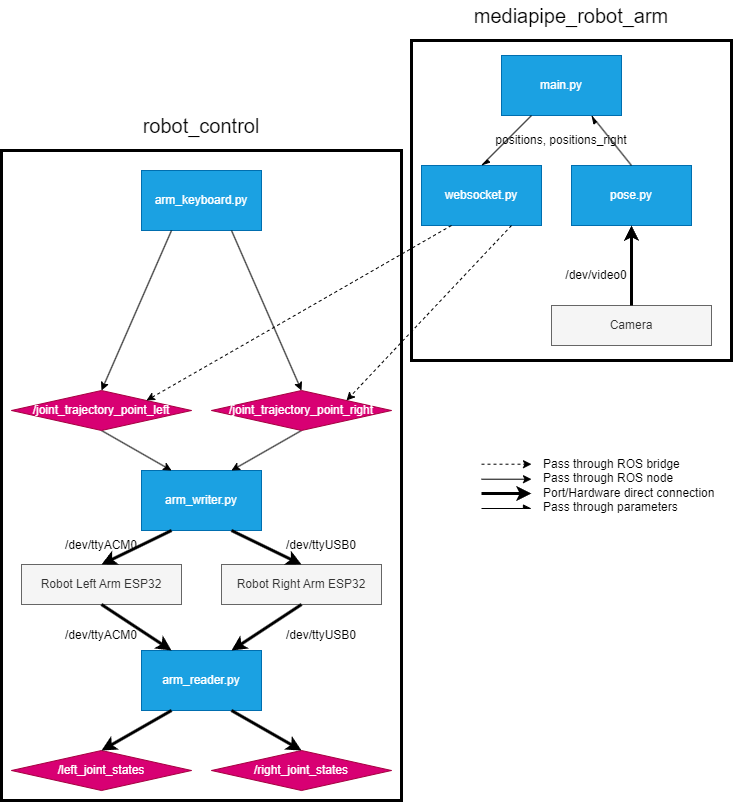

The diagram above was exported from draw.io. Its source (the exported page's mxGraphModel, read from the mxfile embedded in the PNG):
<mxGraphModel dx="819" dy="478" grid="1" gridSize="10" guides="1" tooltips="1" connect="1" arrows="1" fold="1" page="1" pageScale="1" pageWidth="1169" pageHeight="827" math="0" shadow="0">
  <root>
    <mxCell id="0" />
    <mxCell id="1" parent="0" />
    <mxCell id="-MM3WiBiCca5OCZPj5n1-43" value="" style="rounded=0;whiteSpace=wrap;html=1;fillColor=none;strokeWidth=3;" parent="1" vertex="1">
      <mxGeometry x="430" y="50" width="320" height="320" as="geometry" />
    </mxCell>
    <mxCell id="-MM3WiBiCca5OCZPj5n1-42" value="" style="rounded=0;whiteSpace=wrap;html=1;fillColor=none;strokeWidth=3;" parent="1" vertex="1">
      <mxGeometry x="20" y="160" width="400" height="650" as="geometry" />
    </mxCell>
    <mxCell id="-MM3WiBiCca5OCZPj5n1-1" value="Robot Left Arm ESP32" style="rounded=0;whiteSpace=wrap;html=1;fillColor=#f5f5f5;fontColor=#333333;strokeColor=#666666;" parent="1" vertex="1">
      <mxGeometry x="40" y="574" width="160" height="40" as="geometry" />
    </mxCell>
    <mxCell id="-MM3WiBiCca5OCZPj5n1-2" value="Robot Right Arm ESP32" style="rounded=0;whiteSpace=wrap;html=1;fillColor=#f5f5f5;fontColor=#333333;strokeColor=#666666;" parent="1" vertex="1">
      <mxGeometry x="240" y="574" width="160" height="40" as="geometry" />
    </mxCell>
    <mxCell id="-MM3WiBiCca5OCZPj5n1-3" value="arm_writer.py" style="rounded=0;whiteSpace=wrap;html=1;fillColor=#1ba1e2;fontColor=#ffffff;strokeColor=#006EAF;" parent="1" vertex="1">
      <mxGeometry x="160" y="480" width="120" height="60" as="geometry" />
    </mxCell>
    <mxCell id="-MM3WiBiCca5OCZPj5n1-4" value="" style="endArrow=classic;html=1;rounded=0;entryX=0.5;entryY=0;entryDx=0;entryDy=0;exitX=0.25;exitY=1;exitDx=0;exitDy=0;endFill=1;strokeWidth=3;" parent="1" source="-MM3WiBiCca5OCZPj5n1-3" target="-MM3WiBiCca5OCZPj5n1-1" edge="1">
      <mxGeometry width="50" height="50" relative="1" as="geometry">
        <mxPoint x="516" y="670" as="sourcePoint" />
        <mxPoint x="566" y="620" as="targetPoint" />
      </mxGeometry>
    </mxCell>
    <mxCell id="-MM3WiBiCca5OCZPj5n1-5" value="" style="endArrow=classic;html=1;rounded=0;entryX=0.5;entryY=0;entryDx=0;entryDy=0;exitX=0.75;exitY=1;exitDx=0;exitDy=0;endFill=1;strokeWidth=3;" parent="1" source="-MM3WiBiCca5OCZPj5n1-3" target="-MM3WiBiCca5OCZPj5n1-2" edge="1">
      <mxGeometry width="50" height="50" relative="1" as="geometry">
        <mxPoint x="516" y="670" as="sourcePoint" />
        <mxPoint x="566" y="620" as="targetPoint" />
      </mxGeometry>
    </mxCell>
    <mxCell id="-MM3WiBiCca5OCZPj5n1-6" value="/dev/ttyACM0" style="text;html=1;align=center;verticalAlign=middle;whiteSpace=wrap;rounded=0;" parent="1" vertex="1">
      <mxGeometry x="60" y="540" width="120" height="30" as="geometry" />
    </mxCell>
    <mxCell id="-MM3WiBiCca5OCZPj5n1-8" value="/dev/ttyUSB0" style="text;html=1;align=center;verticalAlign=middle;whiteSpace=wrap;rounded=0;" parent="1" vertex="1">
      <mxGeometry x="280" y="540" width="120" height="30" as="geometry" />
    </mxCell>
    <mxCell id="-MM3WiBiCca5OCZPj5n1-11" value="" style="endArrow=classic;html=1;rounded=0;entryX=0.25;entryY=0;entryDx=0;entryDy=0;exitX=0.5;exitY=1;exitDx=0;exitDy=0;" parent="1" source="-MM3WiBiCca5OCZPj5n1-22" target="-MM3WiBiCca5OCZPj5n1-3" edge="1">
      <mxGeometry width="50" height="50" relative="1" as="geometry">
        <mxPoint x="120" y="430" as="sourcePoint" />
        <mxPoint x="550" y="660" as="targetPoint" />
      </mxGeometry>
    </mxCell>
    <mxCell id="-MM3WiBiCca5OCZPj5n1-12" value="" style="endArrow=classic;html=1;rounded=0;entryX=0.75;entryY=0;entryDx=0;entryDy=0;exitX=0.5;exitY=1;exitDx=0;exitDy=0;" parent="1" source="-MM3WiBiCca5OCZPj5n1-26" target="-MM3WiBiCca5OCZPj5n1-3" edge="1">
      <mxGeometry width="50" height="50" relative="1" as="geometry">
        <mxPoint x="320" y="430" as="sourcePoint" />
        <mxPoint x="550" y="660" as="targetPoint" />
      </mxGeometry>
    </mxCell>
    <mxCell id="-MM3WiBiCca5OCZPj5n1-13" value="arm_keyboard.py" style="rounded=0;whiteSpace=wrap;html=1;fillColor=#1ba1e2;fontColor=#ffffff;strokeColor=#006EAF;" parent="1" vertex="1">
      <mxGeometry x="160" y="180" width="120" height="60" as="geometry" />
    </mxCell>
    <mxCell id="-MM3WiBiCca5OCZPj5n1-14" value="" style="endArrow=classic;html=1;rounded=0;entryX=0.5;entryY=0;entryDx=0;entryDy=0;exitX=0.25;exitY=1;exitDx=0;exitDy=0;" parent="1" source="-MM3WiBiCca5OCZPj5n1-13" edge="1">
      <mxGeometry width="50" height="50" relative="1" as="geometry">
        <mxPoint x="198.03999999999996" y="361.02" as="sourcePoint" />
        <mxPoint x="120" y="400" as="targetPoint" />
      </mxGeometry>
    </mxCell>
    <mxCell id="-MM3WiBiCca5OCZPj5n1-15" value="" style="endArrow=classic;html=1;rounded=0;exitX=0.75;exitY=1;exitDx=0;exitDy=0;entryX=0.5;entryY=0;entryDx=0;entryDy=0;" parent="1" source="-MM3WiBiCca5OCZPj5n1-13" target="-MM3WiBiCca5OCZPj5n1-26" edge="1">
      <mxGeometry width="50" height="50" relative="1" as="geometry">
        <mxPoint x="250" y="360" as="sourcePoint" />
        <mxPoint x="320" y="400" as="targetPoint" />
      </mxGeometry>
    </mxCell>
    <mxCell id="-MM3WiBiCca5OCZPj5n1-16" value="arm_reader.py" style="rounded=0;whiteSpace=wrap;html=1;fillColor=#1ba1e2;fontColor=#ffffff;strokeColor=#006EAF;" parent="1" vertex="1">
      <mxGeometry x="160" y="660" width="120" height="60" as="geometry" />
    </mxCell>
    <mxCell id="-MM3WiBiCca5OCZPj5n1-17" value="" style="endArrow=classic;html=1;rounded=0;entryX=0.25;entryY=0;entryDx=0;entryDy=0;exitX=0.5;exitY=1;exitDx=0;exitDy=0;endFill=1;strokeWidth=3;" parent="1" source="-MM3WiBiCca5OCZPj5n1-1" target="-MM3WiBiCca5OCZPj5n1-16" edge="1">
      <mxGeometry width="50" height="50" relative="1" as="geometry">
        <mxPoint x="770" y="610" as="sourcePoint" />
        <mxPoint x="820" y="560" as="targetPoint" />
      </mxGeometry>
    </mxCell>
    <mxCell id="-MM3WiBiCca5OCZPj5n1-18" value="" style="endArrow=classic;html=1;rounded=0;entryX=0.75;entryY=0;entryDx=0;entryDy=0;exitX=0.5;exitY=1;exitDx=0;exitDy=0;endFill=1;strokeWidth=3;" parent="1" source="-MM3WiBiCca5OCZPj5n1-2" target="-MM3WiBiCca5OCZPj5n1-16" edge="1">
      <mxGeometry width="50" height="50" relative="1" as="geometry">
        <mxPoint x="770" y="610" as="sourcePoint" />
        <mxPoint x="820" y="560" as="targetPoint" />
      </mxGeometry>
    </mxCell>
    <mxCell id="-MM3WiBiCca5OCZPj5n1-19" value="/dev/ttyACM0" style="text;html=1;align=center;verticalAlign=middle;whiteSpace=wrap;rounded=0;" parent="1" vertex="1">
      <mxGeometry x="60" y="630" width="120" height="30" as="geometry" />
    </mxCell>
    <mxCell id="-MM3WiBiCca5OCZPj5n1-20" value="/dev/ttyUSB0" style="text;html=1;align=center;verticalAlign=middle;whiteSpace=wrap;rounded=0;" parent="1" vertex="1">
      <mxGeometry x="280" y="630" width="120" height="30" as="geometry" />
    </mxCell>
    <mxCell id="-MM3WiBiCca5OCZPj5n1-25" value="" style="endArrow=classic;html=1;rounded=0;entryX=0.25;entryY=0;entryDx=0;entryDy=0;exitX=0.5;exitY=1;exitDx=0;exitDy=0;" parent="1" target="-MM3WiBiCca5OCZPj5n1-22" edge="1">
      <mxGeometry width="50" height="50" relative="1" as="geometry">
        <mxPoint x="120" y="430" as="sourcePoint" />
        <mxPoint x="190" y="470" as="targetPoint" />
      </mxGeometry>
    </mxCell>
    <mxCell id="-MM3WiBiCca5OCZPj5n1-22" value="/joint_trajectory_point_left" style="rhombus;whiteSpace=wrap;html=1;fillColor=#d80073;fontColor=#ffffff;strokeColor=#A50040;" parent="1" vertex="1">
      <mxGeometry x="30" y="400" width="180" height="40" as="geometry" />
    </mxCell>
    <mxCell id="-MM3WiBiCca5OCZPj5n1-26" value="/joint_trajectory_point_right" style="rhombus;whiteSpace=wrap;html=1;fillColor=#d80073;fontColor=#ffffff;strokeColor=#A50040;" parent="1" vertex="1">
      <mxGeometry x="230" y="400" width="180" height="40" as="geometry" />
    </mxCell>
    <mxCell id="-MM3WiBiCca5OCZPj5n1-27" value="/left_joint_states" style="rhombus;whiteSpace=wrap;html=1;fillColor=#d80073;fontColor=#ffffff;strokeColor=#A50040;" parent="1" vertex="1">
      <mxGeometry x="30" y="760" width="180" height="40" as="geometry" />
    </mxCell>
    <mxCell id="-MM3WiBiCca5OCZPj5n1-28" value="/right_joint_states" style="rhombus;whiteSpace=wrap;html=1;fillColor=#d80073;fontColor=#ffffff;strokeColor=#A50040;" parent="1" vertex="1">
      <mxGeometry x="230" y="760" width="180" height="40" as="geometry" />
    </mxCell>
    <mxCell id="-MM3WiBiCca5OCZPj5n1-29" value="" style="endArrow=classic;html=1;rounded=0;exitX=0.75;exitY=1;exitDx=0;exitDy=0;entryX=0.5;entryY=0;entryDx=0;entryDy=0;endFill=1;strokeWidth=3;" parent="1" source="-MM3WiBiCca5OCZPj5n1-16" target="-MM3WiBiCca5OCZPj5n1-28" edge="1">
      <mxGeometry width="50" height="50" relative="1" as="geometry">
        <mxPoint x="290" y="680" as="sourcePoint" />
        <mxPoint x="360" y="720" as="targetPoint" />
      </mxGeometry>
    </mxCell>
    <mxCell id="-MM3WiBiCca5OCZPj5n1-30" value="" style="endArrow=classic;html=1;rounded=0;exitX=0.25;exitY=1;exitDx=0;exitDy=0;entryX=0.5;entryY=0;entryDx=0;entryDy=0;endFill=1;strokeWidth=3;" parent="1" source="-MM3WiBiCca5OCZPj5n1-16" target="-MM3WiBiCca5OCZPj5n1-27" edge="1">
      <mxGeometry width="50" height="50" relative="1" as="geometry">
        <mxPoint x="380" y="710" as="sourcePoint" />
        <mxPoint x="430" y="660" as="targetPoint" />
      </mxGeometry>
    </mxCell>
    <mxCell id="-MM3WiBiCca5OCZPj5n1-31" value="websocket.py" style="rounded=0;whiteSpace=wrap;html=1;fillColor=#1ba1e2;fontColor=#ffffff;strokeColor=#006EAF;" parent="1" vertex="1">
      <mxGeometry x="440" y="175" width="120" height="60" as="geometry" />
    </mxCell>
    <mxCell id="-MM3WiBiCca5OCZPj5n1-32" value="" style="endArrow=classic;html=1;rounded=0;entryX=1;entryY=0;entryDx=0;entryDy=0;exitX=0.25;exitY=1;exitDx=0;exitDy=0;dashed=1;" parent="1" source="-MM3WiBiCca5OCZPj5n1-31" target="-MM3WiBiCca5OCZPj5n1-22" edge="1">
      <mxGeometry width="50" height="50" relative="1" as="geometry">
        <mxPoint x="380" y="490" as="sourcePoint" />
        <mxPoint x="430" y="440" as="targetPoint" />
      </mxGeometry>
    </mxCell>
    <mxCell id="-MM3WiBiCca5OCZPj5n1-33" value="" style="endArrow=classic;html=1;rounded=0;entryX=1;entryY=0;entryDx=0;entryDy=0;exitX=0.75;exitY=1;exitDx=0;exitDy=0;dashed=1;" parent="1" source="-MM3WiBiCca5OCZPj5n1-31" target="-MM3WiBiCca5OCZPj5n1-26" edge="1">
      <mxGeometry width="50" height="50" relative="1" as="geometry">
        <mxPoint x="380" y="490" as="sourcePoint" />
        <mxPoint x="430" y="440" as="targetPoint" />
      </mxGeometry>
    </mxCell>
    <mxCell id="-MM3WiBiCca5OCZPj5n1-34" value="pose.py" style="rounded=0;whiteSpace=wrap;html=1;fillColor=#1ba1e2;fontColor=#ffffff;strokeColor=#006EAF;" parent="1" vertex="1">
      <mxGeometry x="590" y="175" width="120" height="60" as="geometry" />
    </mxCell>
    <mxCell id="-MM3WiBiCca5OCZPj5n1-35" value="Camera" style="rounded=0;whiteSpace=wrap;html=1;fillColor=#f5f5f5;fontColor=#333333;strokeColor=#666666;" parent="1" vertex="1">
      <mxGeometry x="570" y="315" width="160" height="40" as="geometry" />
    </mxCell>
    <mxCell id="-MM3WiBiCca5OCZPj5n1-36" value="" style="endArrow=classic;html=1;rounded=0;entryX=0.5;entryY=1;entryDx=0;entryDy=0;exitX=0.5;exitY=0;exitDx=0;exitDy=0;endFill=1;strokeWidth=3;" parent="1" source="-MM3WiBiCca5OCZPj5n1-35" target="-MM3WiBiCca5OCZPj5n1-34" edge="1">
      <mxGeometry width="50" height="50" relative="1" as="geometry">
        <mxPoint x="340" y="485" as="sourcePoint" />
        <mxPoint x="390" y="435" as="targetPoint" />
      </mxGeometry>
    </mxCell>
    <mxCell id="-MM3WiBiCca5OCZPj5n1-37" value="main.py" style="rounded=0;whiteSpace=wrap;html=1;fillColor=#1ba1e2;fontColor=#ffffff;strokeColor=#006EAF;" parent="1" vertex="1">
      <mxGeometry x="520" y="65" width="120" height="60" as="geometry" />
    </mxCell>
    <mxCell id="-MM3WiBiCca5OCZPj5n1-38" value="" style="endArrow=async;html=1;rounded=0;entryX=0.75;entryY=1;entryDx=0;entryDy=0;exitX=0.5;exitY=0;exitDx=0;exitDy=0;endFill=1;" parent="1" source="-MM3WiBiCca5OCZPj5n1-34" target="-MM3WiBiCca5OCZPj5n1-37" edge="1">
      <mxGeometry width="50" height="50" relative="1" as="geometry">
        <mxPoint x="340" y="485" as="sourcePoint" />
        <mxPoint x="390" y="435" as="targetPoint" />
      </mxGeometry>
    </mxCell>
    <mxCell id="-MM3WiBiCca5OCZPj5n1-39" value="" style="endArrow=async;html=1;rounded=0;entryX=0.5;entryY=0;entryDx=0;entryDy=0;exitX=0.25;exitY=1;exitDx=0;exitDy=0;endFill=1;" parent="1" source="-MM3WiBiCca5OCZPj5n1-37" target="-MM3WiBiCca5OCZPj5n1-31" edge="1">
      <mxGeometry width="50" height="50" relative="1" as="geometry">
        <mxPoint x="340" y="485" as="sourcePoint" />
        <mxPoint x="390" y="435" as="targetPoint" />
      </mxGeometry>
    </mxCell>
    <mxCell id="-MM3WiBiCca5OCZPj5n1-40" value="positions,&amp;nbsp;positions_right" style="text;html=1;align=center;verticalAlign=middle;whiteSpace=wrap;rounded=0;" parent="1" vertex="1">
      <mxGeometry x="510" y="135" width="140" height="30" as="geometry" />
    </mxCell>
    <mxCell id="-MM3WiBiCca5OCZPj5n1-44" value="robot_control" style="text;html=1;align=center;verticalAlign=middle;whiteSpace=wrap;rounded=0;fontSize=20;" parent="1" vertex="1">
      <mxGeometry x="155" y="120" width="130" height="30" as="geometry" />
    </mxCell>
    <mxCell id="-MM3WiBiCca5OCZPj5n1-45" value="mediapipe_robot_arm" style="text;html=1;align=center;verticalAlign=middle;whiteSpace=wrap;rounded=0;fontSize=20;" parent="1" vertex="1">
      <mxGeometry x="490" y="10" width="200" height="30" as="geometry" />
    </mxCell>
    <mxCell id="-MM3WiBiCca5OCZPj5n1-46" value="Pass through ROS bridge&lt;div&gt;&lt;span style=&quot;background-color: initial;&quot;&gt;Pass through ROS node&lt;/span&gt;&lt;/div&gt;&lt;div style=&quot;&quot;&gt;&lt;span style=&quot;background-color: initial;&quot;&gt;Port/Hardware direct connection&lt;/span&gt;&lt;/div&gt;&lt;div style=&quot;&quot;&gt;Pass through parameters&lt;/div&gt;" style="text;html=1;align=left;verticalAlign=middle;whiteSpace=wrap;rounded=0;" parent="1" vertex="1">
      <mxGeometry x="560" y="440" width="180" height="110" as="geometry" />
    </mxCell>
    <mxCell id="-MM3WiBiCca5OCZPj5n1-47" value="" style="endArrow=classic;html=1;rounded=0;" parent="1" edge="1">
      <mxGeometry width="50" height="50" relative="1" as="geometry">
        <mxPoint x="500" y="488.71" as="sourcePoint" />
        <mxPoint x="550" y="488.71" as="targetPoint" />
      </mxGeometry>
    </mxCell>
    <mxCell id="-MM3WiBiCca5OCZPj5n1-48" value="" style="endArrow=classic;html=1;rounded=0;dashed=1;" parent="1" edge="1">
      <mxGeometry width="50" height="50" relative="1" as="geometry">
        <mxPoint x="500" y="473.71" as="sourcePoint" />
        <mxPoint x="550" y="473.71" as="targetPoint" />
      </mxGeometry>
    </mxCell>
    <mxCell id="-MM3WiBiCca5OCZPj5n1-49" value="" style="endArrow=classic;html=1;rounded=0;strokeWidth=3;" parent="1" edge="1">
      <mxGeometry width="50" height="50" relative="1" as="geometry">
        <mxPoint x="500" y="503" as="sourcePoint" />
        <mxPoint x="550" y="503" as="targetPoint" />
      </mxGeometry>
    </mxCell>
    <mxCell id="-MM3WiBiCca5OCZPj5n1-50" value="" style="endArrow=async;html=1;rounded=0;endFill=1;" parent="1" edge="1">
      <mxGeometry width="50" height="50" relative="1" as="geometry">
        <mxPoint x="500" y="518" as="sourcePoint" />
        <mxPoint x="550" y="518" as="targetPoint" />
      </mxGeometry>
    </mxCell>
    <mxCell id="A9Xdsu7b9yMK1wTdTQ8o-1" value="/dev/video0" style="text;html=1;align=center;verticalAlign=middle;whiteSpace=wrap;rounded=0;" vertex="1" parent="1">
      <mxGeometry x="580" y="270" width="70" height="30" as="geometry" />
    </mxCell>
  </root>
</mxGraphModel>